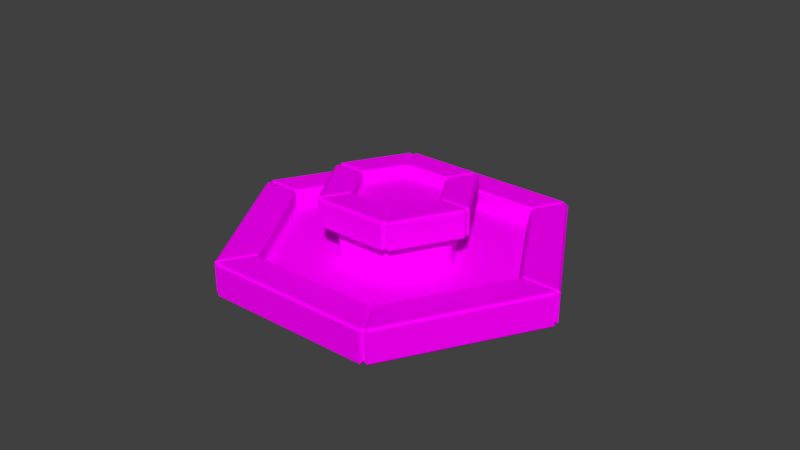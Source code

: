 # Source: FONTEdefinitiva.blend  (saved by Blender 2.79.0; exported with 4.5.12 LTS)
import bpy
from mathutils import Matrix  # noqa: F401  (used for matrix-valued properties, if any)

bpy.ops.wm.read_factory_settings(use_empty=True)
scene = bpy.context.scene
scene.name = 'Scene'

# ---- collections
col_collection_1 = bpy.data.collections.new('Collection 1'); scene.collection.children.link(col_collection_1)

# ---- images (referenced by path relative to the original .blend; pixels are not part of the script)
import os
ASSET_DIR = os.environ.get("B2B_ASSET_DIR", "")  # directory of the original .blend (textures are referenced by path, not embedded)
HERE = os.path.dirname(os.path.abspath(__file__))  # packed textures are extracted next to this script under _unpacked/

def load_image(name, relpath, width, height, colorspace="sRGB"):
    """Load a texture the original file referenced (path relative to the .blend, or extracted next to this script)."""
    p = next((c for c in (os.path.join(HERE, relpath), os.path.join(ASSET_DIR, relpath)) if relpath and os.path.exists(c)), "")
    if p:
        img = bpy.data.images.load(p, check_existing=True)
        img.name = name
    else:  # same state as the original file: an image datablock whose file is absent (Cycles renders it pink)
        img = bpy.data.images.new(name, width, height)
        img.source = "FILE"
        img.filepath = "//" + (relpath or name)
    img.colorspace_settings.name = colorspace
    return img
img_texture_png = load_image('TEXTURE.png', 'TEXTURA/TEXTURE.png', 1024, 1024, 'sRGB')

# ---- materials (node trees are filled in below, after node groups)
mat_material = bpy.data.materials.new('Material')
mat_material.alpha_threshold = 0.0
mat_material.roughness = 0.5

# ---- material node trees
mat_material.use_nodes = True; mat_material.node_tree.nodes.clear()
_N = mat_material.node_tree.nodes; _L = mat_material.node_tree.links
n0 = _N.new('ShaderNodeOutputMaterial'); n0.name = 'Material Output'; n0.location = (300, 300)
n1 = _N.new('ShaderNodeBsdfDiffuse'); n1.name = 'Diffuse BSDF'; n1.location = (10, 300)
n2 = _N.new('ShaderNodeTexImage'); n2.name = 'Image Texture'; n2.location = (-180, 300)
n2.width = 140
n2.image = img_texture_png
_L.new(n1.outputs[0], n0.inputs[0])
_L.new(n2.outputs[0], n1.inputs[0])
n0.is_active_output = True

# ---- world
world_world = bpy.data.worlds.new('World'); scene.world = world_world
world_world.color = (0.05088, 0.05088, 0.05088)
world_world.use_sun_shadow = False
world_world.sun_shadow_jitter_overblur = 0.0
world_world.cycles.sampling_method = 'MANUAL'

# ---- meshes
me_cylinder = bpy.data.meshes.new('Cylinder')
me_cylinder.from_pydata([(0.2975, 0.1718, 0.9092), (1.272e-07, 0.3435, 0.9092), (0.2975, -0.1718, 0.9092), (1.24e-08, -0.3435, 0.9092), (-0.2975, -0.1718, 0.9092), (-0.2975, 0.1718, 0.9092), (0.6287, 0.363, 0.9095), (1.075e-07, 0.7259, 0.9095), (0.6287, -0.363, 0.9095), (3.506e-07, -0.726, 0.9095), (-0.6287, -0.363, 0.9095), (-0.6287, 0.363, 0.9095), (0.8427, 0.5505, 0.6), (0.8981, 0.4545, 0.6), (-0.05541, 1.005, 0.6), (0.05541, 1.005, 0.6), (0.8981, -0.4545, 0.6), (0.8427, -0.5505, 0.6), (0.05541, -1.005, 0.6), (-0.05541, -1.005, 0.6), (-0.8427, -0.5505, 0.6), (-0.8981, -0.4545, 0.6), (-0.8981, 0.4545, 0.6), (-0.8427, 0.5505, 0.6), (-0.05541, 2.922, -0.3), (0.05541, 2.922, -0.3), (-0.05541, 2.968, -0.26), (0.05541, 2.968, -0.26), (0.05541, 2.321, 0.3), (-0.05541, 2.321, 0.3), (-0.05541, 2.275, 0.26), (0.05541, 2.275, 0.26), (2.503, 1.509, -0.3), (2.558, 1.413, -0.3), (2.543, 1.532, -0.26), (2.598, 1.436, -0.26), (1.943, 1.186, 0.26), (1.998, 1.09, 0.26), (2.038, 1.113, 0.3), (1.983, 1.209, 0.3), (2.558, -1.413, -0.3), (2.503, -1.509, -0.3), (2.598, -1.436, -0.26), (2.543, -1.532, -0.26), (1.998, -1.09, 0.26), (1.943, -1.186, 0.26), (1.983, -1.209, 0.3), (2.038, -1.113, 0.3), (0.05541, -2.922, -0.3), (-0.05541, -2.922, -0.3), (0.05541, -2.968, -0.26), (-0.05541, -2.968, -0.26), (0.05541, -2.275, 0.26), (-0.05541, -2.275, 0.26), (-0.05541, -2.321, 0.3), (0.05541, -2.321, 0.3), (-2.503, -1.509, -0.3), (-2.558, -1.413, -0.3), (-2.543, -1.532, -0.26), (-2.598, -1.436, -0.26), (-1.943, -1.186, 0.26), (-1.998, -1.09, 0.26), (-2.038, -1.113, 0.3), (-1.983, -1.209, 0.3), (-2.558, 1.413, -0.3), (-2.503, 1.509, -0.3), (-2.598, 1.436, -0.26), (-2.543, 1.532, -0.26), (-1.998, 1.09, 0.26), (-1.943, 1.186, 0.26), (-1.983, 1.209, 0.3), (-2.038, 1.113, 0.3), (2.503, 1.509, 0.3), (2.558, 1.413, 0.3), (2.598, 1.436, 0.26), (2.543, 1.532, 0.26), (0.05541, 2.968, 0.26), (-0.05541, 2.968, 0.26), (-0.05541, 2.922, 0.3), (0.05541, 2.922, 0.3), (2.558, -1.413, 0.3), (2.503, -1.509, 0.3), (2.543, -1.532, 0.26), (2.598, -1.436, 0.26), (0.05541, -2.922, 0.3), (-0.05541, -2.922, 0.3), (-0.05541, -2.968, 0.26), (0.05541, -2.968, 0.26), (-2.503, -1.509, 0.3), (-2.558, -1.413, 0.3), (-2.598, -1.436, 0.26), (-2.543, -1.532, 0.26), (-2.558, 1.413, 0.3), (-2.503, 1.509, 0.3), (-2.543, 1.532, 0.26), (-2.598, 1.436, 0.26), (0.8427, 0.5505, 0.04), (0.8981, 0.4545, 0.04), (0.9381, 0.4776, 0.001229), (0.8827, 0.5736, 0.001229), (0.05541, 1.051, 0.001229), (-0.05541, 1.051, 0.001229), (-0.05541, 1.005, 0.04), (0.05541, 1.005, 0.04), (0.8981, -0.4545, 0.04), (0.8427, -0.5505, 0.04), (0.8827, -0.5736, 0.001229), (0.9381, -0.4776, 0.001229), (0.05541, -1.005, 0.04), (-0.05541, -1.005, 0.04), (-0.05541, -1.051, 0.001229), (0.05541, -1.051, 0.001229), (-0.8427, -0.5505, 0.04), (-0.8981, -0.4545, 0.04), (-0.9381, -0.4776, 0.001229), (-0.8827, -0.5736, 0.001229), (-0.8981, 0.4545, 0.04), (-0.8427, 0.5505, 0.04), (-0.8827, 0.5736, 0.001229), (-0.9381, 0.4776, 0.001229), (1.903, 1.162, 0.001229), (1.958, 1.067, 0.001229), (1.998, 1.09, 0.04), (1.943, 1.186, 0.04), (0.05541, 2.275, 0.04), (-0.05541, 2.275, 0.04), (-0.05541, 2.229, 0.001229), (0.05541, 2.229, 0.001229), (1.958, -1.067, 0.001229), (1.903, -1.162, 0.001229), (1.943, -1.186, 0.04), (1.998, -1.09, 0.04), (0.05541, -2.229, 0.001229), (-0.05541, -2.229, 0.001229), (-0.05541, -2.275, 0.04), (0.05541, -2.275, 0.04), (-1.903, -1.162, 0.001229), (-1.958, -1.067, 0.001229), (-1.998, -1.09, 0.04), (-1.943, -1.186, 0.04), (-1.958, 1.067, 0.001229), (-1.903, 1.162, 0.001229), (-1.943, 1.186, 0.04), (-1.998, 1.09, 0.04), (1.112, 0.706, 0.64), (1.167, 0.6101, 0.64), (1.127, 0.587, 0.6), (1.072, 0.683, 0.6), (0.05541, 1.27, 0.6), (-0.05541, 1.27, 0.6), (-0.05541, 1.316, 0.64), (0.05541, 1.316, 0.64), (1.167, -0.6101, 0.64), (1.112, -0.706, 0.64), (1.072, -0.683, 0.6), (1.127, -0.587, 0.6), (0.05541, -1.316, 0.64), (-0.05541, -1.316, 0.64), (-0.05541, -1.27, 0.6), (0.05541, -1.27, 0.6), (-1.112, -0.706, 0.64), (-1.167, -0.6101, 0.64), (-1.127, -0.587, 0.6), (-1.072, -0.683, 0.6), (-1.167, 0.6101, 0.64), (-1.112, 0.706, 0.64), (-1.072, 0.683, 0.6), (-1.127, 0.587, 0.6), (0.6121, 0.4174, 1.06), (0.6675, 0.3214, 1.06), (0.7075, 0.3445, 1.1), (0.6521, 0.4405, 1.1), (0.05541, 0.785, 1.1), (-0.05541, 0.785, 1.1), (-0.05541, 0.7388, 1.06), (0.05541, 0.7388, 1.06), (0.6675, -0.3214, 1.06), (0.6121, -0.4174, 1.06), (0.6521, -0.4405, 1.1), (0.7075, -0.3445, 1.1), (0.05541, -0.7388, 1.06), (-0.05541, -0.7388, 1.06), (-0.05541, -0.785, 1.1), (0.05541, -0.785, 1.1), (-0.6121, -0.4174, 1.06), (-0.6675, -0.3214, 1.06), (-0.7075, -0.3445, 1.1), (-0.6521, -0.4405, 1.1), (-0.6675, 0.3214, 1.06), (-0.6121, 0.4174, 1.06), (-0.6521, 0.4405, 1.1), (-0.7075, 0.3445, 1.1), (1.072, 0.683, 1.1), (1.127, 0.587, 1.1), (1.167, 0.6101, 1.06), (1.112, 0.706, 1.06), (0.05541, 1.316, 1.06), (-0.05541, 1.316, 1.06), (-0.05541, 1.27, 1.1), (0.05541, 1.27, 1.1), (1.127, -0.587, 1.1), (1.072, -0.683, 1.1), (1.112, -0.706, 1.06), (1.167, -0.6101, 1.06), (0.05541, -1.27, 1.1), (-0.05541, -1.27, 1.1), (-0.05541, -1.316, 1.06), (0.05541, -1.316, 1.06), (-1.072, -0.683, 1.1), (-1.127, -0.587, 1.1), (-1.167, -0.6101, 1.06), (-1.112, -0.706, 1.06), (-1.127, 0.587, 1.1), (-1.072, 0.683, 1.1), (-1.112, 0.706, 1.06), (-1.167, 0.6101, 1.06), (0.6675, 0.3214, 0.94), (0.6121, 0.4174, 0.94), (0.6287, 0.363, 0.9096), (0.05541, 0.7388, 0.94), (-0.05541, 0.7388, 0.94), (1.075e-07, 0.7259, 0.9096), (0.6121, -0.4174, 0.94), (0.6675, -0.3214, 0.94), (0.6287, -0.363, 0.9096), (-0.05541, -0.7388, 0.94), (0.05541, -0.7388, 0.94), (-2.709e-08, -0.7259, 0.9096), (-0.6675, -0.3214, 0.94), (-0.6121, -0.4174, 0.94), (-0.6287, -0.363, 0.9096), (-0.6121, 0.4174, 0.94), (-0.6675, 0.3214, 0.94), (-0.6287, 0.363, 0.9096), (-0.6672, -0.3852, 0.9348), (-2.539, -1.466, -0.2265), (-2.503, -1.445, -0.2625), (-2.503, -1.445, 0.2775), (-2.539, -1.466, 0.2415), (-1.999, -1.154, 0.2415), (-2.035, -1.175, 0.2775), (-1.963, -1.134, 0.001353), (-1.999, -1.154, 0.0435), (-0.8704, -0.5025, 0.04), (-0.9104, -0.5256, 0.001229), (-1.117, -0.645, 0.6648), (-1.081, -0.6242, 0.6288), (-1.081, -0.6242, 1.079), (-1.117, -0.645, 1.043), (-0.6672, -0.3852, 1.043), (-0.7032, -0.406, 1.079), (-0.8747, -0.505, 0.6288), (-0.6666, 0.3862, 0.9348), (-2.539, 1.467, -0.2265), (-2.503, 1.446, -0.2625), (-2.503, 1.446, 0.2775), (-2.539, 1.467, 0.2415), (-1.999, 1.155, 0.2415), (-2.035, 1.176, 0.2775), (-1.963, 1.135, 0.001353), (-1.999, 1.155, 0.0435), (-0.8698, 0.5035, 0.04), (-0.9098, 0.5266, 0.001229), (-1.117, 0.646, 0.6648), (-1.081, 0.6252, 0.6288), (-1.081, 0.6252, 1.079), (-1.117, 0.646, 1.043), (-0.6666, 0.3862, 1.043), (-0.7026, 0.4069, 1.079), (-0.8741, 0.506, 0.6288), (9.993e-08, 0.7704, 0.9348), (-2.421e-09, 2.891, -0.2625), (-2.421e-09, 2.932, -0.2265), (-2.421e-09, 2.932, 0.2415), (9.313e-10, 2.891, 0.2775), (1.77e-08, 2.35, 0.2775), (2.105e-08, 2.309, 0.2415), (2.105e-08, 2.309, 0.0435), (2.105e-08, 2.267, 0.001353), (2.235e-08, 1.051, 0.001229), (2.608e-08, 1.005, 0.04), (4.293e-08, 1.248, 0.6288), (4.629e-08, 1.29, 0.6648), (4.629e-08, 1.29, 1.043), (4.293e-08, 1.248, 1.079), (8.987e-08, 0.812, 1.079), (8.987e-08, 0.7704, 1.043), (2.617e-08, 1.01, 0.6288), (0.6672, 0.3852, 0.9348), (2.539, 1.466, -0.2265), (2.503, 1.445, -0.2625), (2.503, 1.445, 0.2775), (2.539, 1.466, 0.2415), (1.999, 1.154, 0.2415), (2.035, 1.175, 0.2775), (1.963, 1.134, 0.001353), (1.999, 1.154, 0.0435), (0.8704, 0.5025, 0.04), (0.9104, 0.5256, 0.001229), (1.117, 0.645, 0.6648), (1.081, 0.6242, 0.6288), (1.081, 0.6242, 1.079), (1.117, 0.645, 1.043), (0.6672, 0.3852, 1.043), (0.7032, 0.406, 1.079), (0.8747, 0.505, 0.6288), (0.6672, -0.3852, 0.9348), (2.539, -1.466, -0.2265), (2.503, -1.445, -0.2625), (2.503, -1.445, 0.2775), (2.539, -1.466, 0.2415), (1.999, -1.154, 0.2415), (2.035, -1.175, 0.2775), (1.963, -1.134, 0.001353), (1.999, -1.154, 0.0435), (0.8704, -0.5025, 0.04), (0.9104, -0.5256, 0.001229), (1.117, -0.645, 0.6648), (1.081, -0.6242, 0.6288), (1.081, -0.6242, 1.079), (1.117, -0.645, 1.043), (0.6672, -0.3852, 1.043), (0.7032, -0.406, 1.079), (0.8747, -0.505, 0.6288), (-2.254e-08, -0.7704, 0.9348), (-2.378e-07, -2.932, -0.2265), (-2.244e-07, -2.891, -0.2625), (-2.278e-07, -2.891, 0.2775), (-2.311e-07, -2.932, 0.2415), (-1.708e-07, -2.309, 0.2415), (-1.708e-07, -2.35, 0.2775), (-1.607e-07, -2.267, 0.001353), (-1.674e-07, -2.309, 0.0435), (-5.215e-08, -1.005, 0.04), (-5.588e-08, -1.051, 0.001229), (-7.953e-08, -1.29, 0.6648), (-8.289e-08, -1.248, 0.6288), (-7.283e-08, -1.248, 1.079), (-7.953e-08, -1.29, 1.043), (-1.919e-08, -0.7704, 1.043), (-2.924e-08, -0.812, 1.079), (-7.618e-08, -1.01, 0.6288)], [], [(39, 28, 31, 36), (38, 47, 80, 73), (46, 55, 84, 81), (54, 63, 88, 85), (16, 13, 146, 155), (83, 74, 73, 80), (30, 69, 142, 125), (67, 94, 77, 26), (35, 42, 40, 33), (55, 46, 45, 52), (63, 54, 53, 60), (71, 62, 61, 68), (62, 71, 92, 89), (47, 38, 37, 44), (149, 166, 165, 150), (51, 58, 56, 49), (36, 31, 124, 123), (28, 39, 72, 79), (59, 66, 64, 57), (43, 50, 48, 41), (96, 103, 15, 12), (98, 107, 128, 121), (22, 21, 162, 167), (131, 122, 121, 128), (67, 26, 24, 65), (20, 19, 158, 163), (163, 158, 157, 160), (115, 110, 109, 112), (101, 118, 117, 102), (111, 106, 105, 108), (119, 114, 113, 116), (18, 17, 154, 159), (172, 171, 192, 199), (116, 113, 21, 22), (104, 97, 13, 16), (179, 170, 169, 176), (167, 162, 161, 164), (147, 148, 151, 144), (1, 0, 6, 7), (108, 105, 17, 18), (14, 23, 166, 149), (102, 117, 23, 14), (112, 109, 19, 20), (159, 154, 153, 156), (171, 172, 175, 168), (170, 179, 200, 193), (182, 187, 208, 205), (203, 194, 193, 200), (186, 191, 212, 209), (178, 183, 204, 201), (0, 1, 5, 4, 3, 2), (187, 182, 181, 184), (173, 190, 189, 174), (174, 189, 231, 220), (191, 186, 185, 188), (183, 178, 177, 180), (0, 2, 8, 6), (5, 1, 7, 11), (3, 4, 10, 9), (4, 5, 11, 10), (2, 3, 9, 8), (77, 94, 93, 78), (35, 74, 83, 42), (75, 76, 79, 72), (43, 82, 87, 50), (91, 86, 85, 88), (51, 86, 91, 58), (95, 90, 89, 92), (59, 90, 95, 66), (107, 98, 97, 104), (27, 34, 32, 25), (87, 82, 81, 84), (29, 70, 69, 30), (44, 37, 122, 131), (52, 45, 130, 135), (60, 53, 134, 139), (68, 61, 138, 143), (70, 29, 78, 93), (125, 142, 141, 126), (123, 124, 127, 120), (139, 134, 133, 136), (143, 138, 137, 140), (155, 146, 145, 152), (135, 130, 129, 132), (100, 99, 120, 127), (99, 100, 103, 96), (106, 111, 132, 129), (110, 115, 136, 133), (114, 119, 140, 137), (118, 101, 126, 141), (144, 151, 196, 195), (152, 145, 194, 203), (156, 153, 202, 207), (160, 157, 206, 211), (164, 161, 210, 215), (150, 165, 214, 197), (197, 214, 213, 198), (195, 196, 199, 192), (211, 206, 205, 208), (215, 210, 209, 212), (224, 223, 216, 218, 6, 8), (207, 202, 201, 204), (168, 175, 219, 217), (176, 169, 216, 223), (180, 177, 222, 226), (184, 181, 225, 229), (188, 185, 228, 232), (190, 173, 198, 213), (221, 220, 231, 233, 11, 7), (218, 217, 219, 221, 7, 6), (230, 229, 225, 227, 9, 10), (233, 232, 228, 230, 10, 11), (227, 226, 222, 224, 8, 9), (27, 76, 75, 34), (216, 288, 217, 218), (219, 270, 220, 221), (222, 306, 223, 224), (225, 324, 226, 227), (228, 234, 229, 230), (231, 252, 232, 233), (271, 272, 27, 25), (289, 290, 32, 34), (291, 292, 75, 72), (273, 274, 79, 76), (307, 308, 40, 42), (309, 310, 83, 80), (325, 326, 48, 50), (327, 328, 87, 84), (235, 236, 56, 58), (237, 238, 91, 88), (253, 254, 64, 66), (255, 256, 95, 92), (293, 294, 39, 36), (275, 276, 31, 28), (311, 312, 47, 44), (329, 330, 55, 52), (239, 240, 63, 60), (257, 258, 71, 68), (295, 296, 123, 120), (277, 278, 127, 124), (313, 314, 131, 128), (331, 332, 135, 132), (241, 242, 139, 136), (259, 260, 143, 140), (297, 298, 99, 96), (279, 280, 103, 100), (315, 316, 107, 104), (333, 334, 111, 108), (243, 244, 115, 112), (261, 262, 119, 116), (299, 300, 147, 144), (281, 282, 151, 148), (317, 318, 155, 152), (335, 336, 159, 156), (245, 246, 163, 160), (263, 264, 167, 164), (301, 302, 195, 192), (283, 284, 199, 196), (319, 320, 203, 200), (337, 338, 207, 204), (247, 248, 211, 208), (265, 266, 215, 212), (303, 304, 171, 168), (285, 286, 175, 172), (321, 322, 179, 176), (339, 340, 183, 180), (249, 250, 187, 184), (267, 268, 191, 188), (272, 273, 76, 27), (292, 289, 34, 75), (253, 256, 94, 67), (296, 293, 36, 123), (276, 277, 124, 31), (274, 275, 28, 79), (294, 291, 72, 39), (257, 260, 142, 69), (255, 258, 70, 93), (310, 307, 42, 83), (314, 311, 44, 131), (312, 309, 80, 47), (328, 325, 50, 87), (332, 329, 52, 135), (330, 327, 84, 55), (238, 235, 58, 91), (242, 239, 60, 139), (240, 237, 88, 63), (305, 297, 96, 12), (280, 287, 15, 103), (295, 298, 98, 121), (316, 313, 128, 107), (278, 279, 100, 127), (323, 315, 104, 16), (261, 269, 23, 117), (259, 262, 118, 141), (341, 333, 108, 18), (334, 331, 132, 111), (251, 243, 112, 20), (244, 241, 136, 115), (302, 299, 144, 195), (282, 283, 196, 151), (318, 323, 16, 155), (305, 300, 146, 13), (287, 281, 148, 15), (320, 317, 152, 203), (263, 266, 214, 165), (269, 264, 166, 23), (338, 335, 156, 207), (336, 341, 18, 159), (248, 245, 160, 211), (246, 251, 20, 163), (288, 303, 168, 217), (286, 270, 219, 175), (301, 304, 170, 193), (322, 319, 200, 179), (284, 285, 172, 199), (306, 321, 176, 223), (267, 252, 231, 189), (265, 268, 190, 213), (324, 339, 180, 226), (340, 337, 204, 183), (234, 249, 184, 229), (250, 247, 208, 187), (12, 15, 148, 147), (186, 209, 247, 250), (228, 185, 249, 234), (162, 21, 251, 246), (210, 161, 245, 248), (114, 137, 241, 244), (21, 113, 243, 251), (62, 89, 237, 240), (138, 61, 239, 242), (90, 59, 235, 238), (185, 186, 250, 249), (209, 210, 248, 247), (161, 162, 246, 245), (113, 114, 244, 243), (137, 138, 242, 241), (61, 62, 240, 239), (89, 90, 238, 237), (59, 57, 236, 235), (212, 191, 268, 265), (188, 232, 252, 267), (22, 167, 264, 269), (164, 215, 266, 263), (140, 119, 262, 259), (116, 22, 269, 261), (92, 71, 258, 255), (68, 143, 260, 257), (66, 95, 256, 253), (189, 190, 268, 267), (213, 214, 266, 265), (165, 166, 264, 263), (117, 118, 262, 261), (141, 142, 260, 259), (69, 70, 258, 257), (93, 94, 256, 255), (67, 65, 254, 253), (198, 173, 285, 284), (174, 220, 270, 286), (14, 149, 281, 287), (150, 197, 283, 282), (126, 101, 279, 278), (102, 14, 287, 280), (78, 29, 275, 274), (30, 125, 277, 276), (26, 77, 273, 272), (173, 174, 286, 285), (197, 198, 284, 283), (149, 150, 282, 281), (101, 102, 280, 279), (125, 126, 278, 277), (29, 30, 276, 275), (77, 78, 274, 273), (24, 26, 272, 271), (192, 171, 304, 301), (216, 169, 303, 288), (12, 147, 300, 305), (194, 145, 299, 302), (120, 99, 298, 295), (13, 97, 297, 305), (38, 73, 291, 294), (122, 37, 293, 296), (74, 35, 289, 292), (169, 170, 304, 303), (193, 194, 302, 301), (145, 146, 300, 299), (97, 98, 298, 297), (121, 122, 296, 295), (37, 38, 294, 293), (73, 74, 292, 291), (35, 33, 290, 289), (222, 177, 321, 306), (178, 201, 319, 322), (202, 153, 317, 320), (154, 17, 323, 318), (17, 105, 315, 323), (106, 129, 313, 316), (46, 81, 309, 312), (130, 45, 311, 314), (82, 43, 307, 310), (177, 178, 322, 321), (201, 202, 320, 319), (153, 154, 318, 317), (105, 106, 316, 315), (129, 130, 314, 313), (45, 46, 312, 311), (81, 82, 310, 309), (43, 41, 308, 307), (182, 205, 337, 340), (225, 181, 339, 324), (158, 19, 341, 336), (206, 157, 335, 338), (110, 133, 331, 334), (19, 109, 333, 341), (54, 85, 327, 330), (134, 53, 329, 332), (86, 51, 325, 328), (181, 182, 340, 339), (205, 206, 338, 337), (157, 158, 336, 335), (109, 110, 334, 333), (133, 134, 332, 331), (53, 54, 330, 329), (85, 86, 328, 327), (51, 49, 326, 325)])
_uv = me_cylinder.uv_layers.new(name='UVMap')
_uv.uv.foreach_set('vector', [0.8196, 0.3967, 0.9692, 0.3967, 0.9691, 0.4207, 0.8197, 0.4207, 0.811, 0.3967, 0.6615, 0.3967, 0.6607, 0.2332, 0.8119, 0.2332, 0.6529, 0.3967, 0.5034, 0.3967, 0.5025, 0.2332, 0.6538, 0.2332, 0.4948, 0.3967, 0.3453, 0.3967, 0.3444, 0.2332, 0.4957, 0.2332, 0.3074, 0.6483, 0.3656, 0.6483, 0.3665, 0.6881, 0.3065, 0.6881, 0.6606, 0.2074, 0.812, 0.2074, 0.8119, 0.2332, 0.6607, 0.2332, 0.02915, 0.4207, 0.1785, 0.4207, 0.1785, 0.4833, 0.02915, 0.4833, 0.1795, 0.03547, 0.1795, 0.2074, 0.02813, 0.2074, 0.02813, 0.03547, 0.812, 0.03547, 0.6606, 0.03547, 0.6618, 0.02224, 0.8108, 0.02224, 0.5034, 0.3967, 0.6529, 0.3967, 0.6528, 0.4207, 0.5035, 0.4207, 0.3453, 0.3967, 0.4948, 0.3967, 0.4947, 0.4207, 0.3454, 0.4207, 0.1872, 0.3967, 0.3367, 0.3967, 0.3366, 0.4207, 0.1873, 0.4207, 0.3367, 0.3967, 0.1872, 0.3967, 0.1863, 0.2332, 0.3376, 0.2332, 0.6615, 0.3967, 0.811, 0.3967, 0.811, 0.4207, 0.6616, 0.4207, 0.04056, 0.6881, 0.1005, 0.6881, 0.1006, 0.7062, 0.04044, 0.7062, 0.4957, 0.03547, 0.3444, 0.03547, 0.3456, 0.02224, 0.4945, 0.02224, 0.8197, 0.4207, 0.9691, 0.4207, 0.9691, 0.4833, 0.8197, 0.4833, 0.9692, 0.3967, 0.8196, 0.3967, 0.8188, 0.2332, 0.97, 0.2332, 0.3376, 0.03547, 0.1863, 0.03547, 0.1875, 0.02224, 0.3364, 0.02224, 0.6539, 0.03547, 0.5025, 0.03547, 0.5037, 0.02224, 0.6526, 0.02224, 0.3738, 0.5366, 0.4321, 0.5366, 0.4321, 0.6483, 0.3738, 0.6483, 0.7784, 0.6436, 0.6705, 0.6436, 0.6041, 0.5284, 0.8449, 0.5285, 0.1079, 0.6483, 0.1662, 0.6483, 0.167, 0.6881, 0.107, 0.6881, 0.6616, 0.4833, 0.811, 0.4833, 0.8094, 0.4947, 0.6632, 0.4947, 0.1795, 0.03547, 0.02813, 0.03547, 0.02935, 0.02224, 0.1783, 0.02224, 0.1744, 0.6483, 0.2327, 0.6483, 0.2335, 0.6881, 0.1735, 0.6881, 0.1735, 0.6881, 0.2335, 0.6881, 0.2336, 0.7062, 0.1734, 0.7062, 0.6596, 0.8492, 0.6057, 0.7557, 0.6109, 0.7557, 0.6622, 0.8447, 0.8431, 0.7558, 0.7892, 0.8492, 0.7866, 0.8447, 0.8379, 0.7558, 0.6057, 0.7432, 0.6597, 0.6498, 0.6623, 0.6544, 0.6109, 0.7432, 0.7783, 0.8555, 0.6705, 0.8554, 0.6731, 0.8509, 0.7757, 0.851, 0.2409, 0.6483, 0.2992, 0.6483, 0.3, 0.6881, 0.24, 0.6881, 0.431, 0.9213, 0.375, 0.9213, 0.373, 0.8428, 0.433, 0.8428, 0.1079, 0.5366, 0.1662, 0.5366, 0.1662, 0.6483, 0.1079, 0.6483, 0.3074, 0.5366, 0.3656, 0.5366, 0.3656, 0.6483, 0.3074, 0.6483, 0.3085, 0.9213, 0.3645, 0.9213, 0.3642, 0.937, 0.3088, 0.937, 0.107, 0.6881, 0.167, 0.6881, 0.1671, 0.7062, 0.1069, 0.7062, 0.373, 0.6881, 0.433, 0.6881, 0.4331, 0.7062, 0.3729, 0.7062, 0.7613, 0.7502, 0.7422, 0.7168, 0.7642, 0.6783, 0.8056, 0.7501, 0.2409, 0.5366, 0.2992, 0.5366, 0.2992, 0.6483, 0.2409, 0.6483, 0.04139, 0.6483, 0.09968, 0.6483, 0.1005, 0.6881, 0.04056, 0.6881, 0.04139, 0.5366, 0.09968, 0.5366, 0.09968, 0.6483, 0.04139, 0.6483, 0.1744, 0.5366, 0.2327, 0.5366, 0.2327, 0.6483, 0.1744, 0.6483, 0.24, 0.6881, 0.3, 0.6881, 0.3001, 0.7062, 0.2399, 0.7062, 0.375, 0.9213, 0.431, 0.9213, 0.4307, 0.937, 0.3753, 0.937, 0.3645, 0.9213, 0.3085, 0.9213, 0.3065, 0.8428, 0.3665, 0.8428, 0.2316, 0.9213, 0.1755, 0.9213, 0.1735, 0.8428, 0.2335, 0.8428, 0.3064, 0.8241, 0.3666, 0.8241, 0.3665, 0.8428, 0.3065, 0.8428, 0.1651, 0.9213, 0.109, 0.9213, 0.107, 0.8428, 0.167, 0.8428, 0.298, 0.9213, 0.242, 0.9213, 0.24, 0.8428, 0.3, 0.8428, 0.7422, 0.7168, 0.7613, 0.7502, 0.7419, 0.7835, 0.7034, 0.7832, 0.6842, 0.7498, 0.7037, 0.7165, 0.1755, 0.9213, 0.2316, 0.9213, 0.2312, 0.937, 0.1758, 0.937, 0.0425, 0.9213, 0.09857, 0.9213, 0.09826, 0.937, 0.04281, 0.937, 0.04281, 0.937, 0.09826, 0.937, 0.09826, 0.9617, 0.04281, 0.9617, 0.109, 0.9213, 0.1651, 0.9213, 0.1648, 0.937, 0.1093, 0.937, 0.242, 0.9213, 0.298, 0.9213, 0.2977, 0.937, 0.2423, 0.937, 0.7422, 0.7168, 0.7037, 0.7165, 0.6813, 0.6782, 0.7642, 0.6783, 0.7419, 0.7835, 0.7613, 0.7502, 0.8056, 0.7501, 0.7642, 0.8218, 0.6842, 0.7498, 0.7034, 0.7832, 0.6813, 0.8217, 0.6399, 0.75, 0.7034, 0.7832, 0.7419, 0.7835, 0.7642, 0.8218, 0.6813, 0.8217, 0.7037, 0.7165, 0.6842, 0.7498, 0.6399, 0.75, 0.6813, 0.6782, 0.02813, 0.2074, 0.1795, 0.2074, 0.1795, 0.2332, 0.02819, 0.2332, 0.812, 0.03547, 0.812, 0.2074, 0.6606, 0.2074, 0.6606, 0.03547, 0.8187, 0.2074, 0.9701, 0.2074, 0.97, 0.2332, 0.8188, 0.2332, 0.6539, 0.03547, 0.6539, 0.2074, 0.5025, 0.2074, 0.5025, 0.03547, 0.3444, 0.2074, 0.4957, 0.2074, 0.4957, 0.2332, 0.3444, 0.2332, 0.4957, 0.03547, 0.4957, 0.2074, 0.3444, 0.2074, 0.3444, 0.03547, 0.1863, 0.2074, 0.3376, 0.2074, 0.3376, 0.2332, 0.1863, 0.2332, 0.3376, 0.03547, 0.3376, 0.2074, 0.1863, 0.2074, 0.1863, 0.03547, 0.6705, 0.6436, 0.7784, 0.6436, 0.7758, 0.6481, 0.6731, 0.6481, 0.9701, 0.03547, 0.8187, 0.03547, 0.8199, 0.02224, 0.9689, 0.02224, 0.5025, 0.2074, 0.6539, 0.2074, 0.6538, 0.2332, 0.5025, 0.2332, 0.02906, 0.3967, 0.1786, 0.3967, 0.1785, 0.4207, 0.02915, 0.4207, 0.6616, 0.4207, 0.811, 0.4207, 0.811, 0.4833, 0.6616, 0.4833, 0.5035, 0.4207, 0.6528, 0.4207, 0.6528, 0.4833, 0.5035, 0.4833, 0.3454, 0.4207, 0.4947, 0.4207, 0.4947, 0.4833, 0.3454, 0.4833, 0.1873, 0.4207, 0.3366, 0.4207, 0.3366, 0.4833, 0.1873, 0.4833, 0.1786, 0.3967, 0.02906, 0.3967, 0.02819, 0.2332, 0.1795, 0.2332, 0.02915, 0.4833, 0.1785, 0.4833, 0.1769, 0.4947, 0.03073, 0.4947, 0.8197, 0.4833, 0.9691, 0.4833, 0.9675, 0.4947, 0.8213, 0.4947, 0.3454, 0.4833, 0.4947, 0.4833, 0.4931, 0.4947, 0.347, 0.4947, 0.1873, 0.4833, 0.3366, 0.4833, 0.335, 0.4947, 0.1888, 0.4947, 0.3065, 0.6881, 0.3665, 0.6881, 0.3666, 0.7062, 0.3064, 0.7062, 0.5035, 0.4833, 0.6528, 0.4833, 0.6513, 0.4947, 0.5051, 0.4947, 0.8431, 0.7433, 0.7892, 0.6499, 0.8558, 0.5347, 0.9761, 0.7434, 0.7892, 0.6499, 0.8431, 0.7433, 0.8379, 0.7433, 0.7866, 0.6544, 0.6597, 0.6498, 0.6057, 0.7432, 0.4727, 0.7432, 0.5932, 0.5346, 0.6057, 0.7557, 0.6596, 0.8492, 0.5931, 0.9643, 0.4727, 0.7557, 0.6705, 0.8554, 0.7783, 0.8555, 0.8448, 0.9707, 0.6039, 0.9706, 0.7892, 0.8492, 0.8431, 0.7558, 0.9761, 0.7559, 0.8556, 0.9644, 0.3729, 0.7062, 0.4331, 0.7062, 0.4331, 0.8241, 0.3729, 0.8241, 0.3064, 0.7062, 0.3666, 0.7062, 0.3666, 0.8241, 0.3064, 0.8241, 0.2399, 0.7062, 0.3001, 0.7062, 0.3001, 0.8241, 0.2399, 0.8241, 0.1734, 0.7062, 0.2336, 0.7062, 0.2336, 0.8241, 0.1734, 0.8241, 0.1069, 0.7062, 0.1671, 0.7062, 0.1671, 0.8241, 0.1069, 0.8241, 0.04044, 0.7062, 0.1006, 0.7062, 0.1006, 0.8241, 0.04044, 0.8241, 0.04044, 0.8241, 0.1006, 0.8241, 0.1005, 0.8428, 0.04056, 0.8428, 0.3729, 0.8241, 0.4331, 0.8241, 0.433, 0.8428, 0.373, 0.8428, 0.1734, 0.8241, 0.2336, 0.8241, 0.2335, 0.8428, 0.1735, 0.8428, 0.1069, 0.8241, 0.1671, 0.8241, 0.167, 0.8428, 0.107, 0.8428, 0.3052, 0.9699, 0.3088, 0.9617, 0.3642, 0.9617, 0.3678, 0.9699, 0.3678, 0.9699, 0.3052, 0.9699, 0.2399, 0.8241, 0.3001, 0.8241, 0.3, 0.8428, 0.24, 0.8428, 0.3753, 0.937, 0.4307, 0.937, 0.4307, 0.9617, 0.3753, 0.9617, 0.3088, 0.937, 0.3642, 0.937, 0.3642, 0.9617, 0.3088, 0.9617, 0.2423, 0.937, 0.2977, 0.937, 0.2977, 0.9617, 0.2423, 0.9617, 0.1758, 0.937, 0.2312, 0.937, 0.2312, 0.9617, 0.1758, 0.9617, 0.1093, 0.937, 0.1648, 0.937, 0.1648, 0.9617, 0.1093, 0.9617, 0.09857, 0.9213, 0.0425, 0.9213, 0.04056, 0.8428, 0.1005, 0.8428, 0.03922, 0.9699, 0.04281, 0.9617, 0.09826, 0.9617, 0.1018, 0.9699, 0.1018, 0.9699, 0.03922, 0.9699, 0.3717, 0.9699, 0.3753, 0.9617, 0.4307, 0.9617, 0.4343, 0.9699, 0.4343, 0.9699, 0.3717, 0.9699, 0.1722, 0.9699, 0.1758, 0.9617, 0.2312, 0.9617, 0.2348, 0.9699, 0.2348, 0.9699, 0.1722, 0.9699, 0.1057, 0.9699, 0.1093, 0.9617, 0.1648, 0.9617, 0.1683, 0.9699, 0.1683, 0.9699, 0.1057, 0.9699, 0.2387, 0.9699, 0.2423, 0.9617, 0.2977, 0.9617, 0.3013, 0.9699, 0.3013, 0.9699, 0.2387, 0.9699, 0.9701, 0.03547, 0.9701, 0.2074, 0.8187, 0.2074, 0.8187, 0.03547, 0.3642, 0.9617, 0.3675, 0.9693, 0.3703, 0.9693, 0.3678, 0.9617, 0.4307, 0.9617, 0.4343, 0.9699, 0.4371, 0.9699, 0.4343, 0.9617, 0.2977, 0.9617, 0.3, 0.9637, 0.3023, 0.9657, 0.3013, 0.9699, 0.2312, 0.9617, 0.2348, 0.9699, 0.2376, 0.9699, 0.2348, 0.9617, 0.1648, 0.9617, 0.1683, 0.9699, 0.1711, 0.9699, 0.1683, 0.9617, 0.09826, 0.9617, 0.1005, 0.9637, 0.1028, 0.9657, 0.1018, 0.9699, 0.02766, 0.02224, 0.02669, 0.03285, 0.02524, 0.03023, 0.02598, 0.02224, 0.8153, 0.03547, 0.8153, 0.02224, 0.8199, 0.02224, 0.8187, 0.03547, 0.8153, 0.2332, 0.8153, 0.2074, 0.8187, 0.2074, 0.8188, 0.2332, 0.02645, 0.2125, 0.02647, 0.2332, 0.02476, 0.2332, 0.02476, 0.2177, 0.6572, 0.03547, 0.6572, 0.02224, 0.6618, 0.02224, 0.6606, 0.03547, 0.6572, 0.2332, 0.6572, 0.2074, 0.6606, 0.2074, 0.6607, 0.2332, 0.4991, 0.03547, 0.4991, 0.02224, 0.5037, 0.02224, 0.5025, 0.03547, 0.4991, 0.2332, 0.4991, 0.2074, 0.5025, 0.2074, 0.5025, 0.2332, 0.341, 0.03547, 0.341, 0.02224, 0.3456, 0.02224, 0.3444, 0.03547, 0.341, 0.2332, 0.341, 0.2074, 0.3444, 0.2074, 0.3444, 0.2332, 0.1829, 0.03547, 0.1829, 0.02224, 0.1875, 0.02224, 0.1863, 0.03547, 0.1829, 0.2332, 0.1829, 0.2074, 0.1863, 0.2074, 0.1863, 0.2332, 0.8153, 0.4207, 0.8153, 0.3967, 0.8196, 0.3967, 0.8197, 0.4207, 0.02691, 0.4015, 0.02695, 0.4207, 0.02476, 0.4207, 0.02476, 0.4062, 0.6572, 0.4207, 0.6572, 0.3967, 0.6615, 0.3967, 0.6616, 0.4207, 0.4991, 0.4207, 0.4991, 0.3967, 0.5034, 0.3967, 0.5035, 0.4207, 0.341, 0.4207, 0.341, 0.3967, 0.3453, 0.3967, 0.3454, 0.4207, 0.1829, 0.4207, 0.1829, 0.3967, 0.1872, 0.3967, 0.1873, 0.4207, 0.8116, 0.4947, 0.8128, 0.4855, 0.8147, 0.4878, 0.8138, 0.4947, 0.02727, 0.4855, 0.02854, 0.4947, 0.02634, 0.4947, 0.02539, 0.4878, 0.6535, 0.4947, 0.6547, 0.4855, 0.6566, 0.4878, 0.6556, 0.4947, 0.4953, 0.4947, 0.4966, 0.4855, 0.4985, 0.4878, 0.4975, 0.4947, 0.3372, 0.4947, 0.3385, 0.4855, 0.3404, 0.4878, 0.3394, 0.4947, 0.1791, 0.4947, 0.1804, 0.4855, 0.1823, 0.4878, 0.1813, 0.4947, 0.7812, 0.6513, 0.7838, 0.6468, 0.7892, 0.6499, 0.7866, 0.6544, 0.8431, 0.7496, 0.8379, 0.7496, 0.8379, 0.7433, 0.8431, 0.7433, 0.6677, 0.6512, 0.6651, 0.6467, 0.6705, 0.6436, 0.6731, 0.6481, 0.6109, 0.7495, 0.6057, 0.7495, 0.6057, 0.7432, 0.6109, 0.7432, 0.6676, 0.8478, 0.665, 0.8523, 0.6596, 0.8492, 0.6622, 0.8447, 0.7811, 0.8478, 0.7837, 0.8523, 0.7783, 0.8555, 0.7757, 0.851, 0.3697, 0.7062, 0.3697, 0.6881, 0.373, 0.6881, 0.3729, 0.7062, 0.03892, 0.6881, 0.03887, 0.7026, 0.03729, 0.6991, 0.03729, 0.6881, 0.3033, 0.7062, 0.3033, 0.6881, 0.3065, 0.6881, 0.3064, 0.7062, 0.2368, 0.7062, 0.2368, 0.6881, 0.24, 0.6881, 0.2399, 0.7062, 0.1703, 0.7062, 0.1703, 0.6881, 0.1735, 0.6881, 0.1734, 0.7062, 0.1038, 0.7062, 0.1038, 0.6881, 0.107, 0.6881, 0.1069, 0.7062, 0.3697, 0.8428, 0.3697, 0.8241, 0.3729, 0.8241, 0.373, 0.8428, 0.03887, 0.8278, 0.03892, 0.8428, 0.03729, 0.8428, 0.03729, 0.8315, 0.3033, 0.8428, 0.3033, 0.8241, 0.3064, 0.8241, 0.3065, 0.8428, 0.2368, 0.8428, 0.2368, 0.8241, 0.2399, 0.8241, 0.24, 0.8428, 0.1703, 0.8428, 0.1703, 0.8241, 0.1734, 0.8241, 0.1735, 0.8428, 0.1038, 0.8428, 0.1038, 0.8241, 0.1069, 0.8241, 0.107, 0.8428, 0.3697, 0.937, 0.3697, 0.9213, 0.375, 0.9213, 0.3753, 0.937, 0.03989, 0.9244, 0.04005, 0.937, 0.03729, 0.937, 0.03729, 0.9275, 0.3033, 0.937, 0.3033, 0.9213, 0.3085, 0.9213, 0.3088, 0.937, 0.2368, 0.937, 0.2368, 0.9213, 0.242, 0.9213, 0.2423, 0.937, 0.1703, 0.937, 0.1703, 0.9213, 0.1755, 0.9213, 0.1758, 0.937, 0.1038, 0.937, 0.1038, 0.9213, 0.109, 0.9213, 0.1093, 0.937, 0.02645, 0.03547, 0.02645, 0.2074, 0.02476, 0.2074, 0.02476, 0.03547, 0.8153, 0.2074, 0.8153, 0.03547, 0.8187, 0.03547, 0.8187, 0.2074, 0.1829, 0.03547, 0.1829, 0.2074, 0.1795, 0.2074, 0.1795, 0.03547, 0.8153, 0.4833, 0.8153, 0.4207, 0.8197, 0.4207, 0.8197, 0.4833, 0.02695, 0.4207, 0.02695, 0.4833, 0.02476, 0.4833, 0.02476, 0.4207, 0.02647, 0.2376, 0.02691, 0.3967, 0.02476, 0.3967, 0.02476, 0.242, 0.8153, 0.3967, 0.8153, 0.2332, 0.8188, 0.2332, 0.8196, 0.3967, 0.1829, 0.4207, 0.1829, 0.4833, 0.1785, 0.4833, 0.1785, 0.4207, 0.1829, 0.2332, 0.1829, 0.3967, 0.1786, 0.3967, 0.1795, 0.2332, 0.6572, 0.2074, 0.6572, 0.03547, 0.6606, 0.03547, 0.6606, 0.2074, 0.6572, 0.4833, 0.6572, 0.4207, 0.6616, 0.4207, 0.6616, 0.4833, 0.6572, 0.3967, 0.6572, 0.2332, 0.6607, 0.2332, 0.6615, 0.3967, 0.4991, 0.2074, 0.4991, 0.03547, 0.5025, 0.03547, 0.5025, 0.2074, 0.4991, 0.4833, 0.4991, 0.4207, 0.5035, 0.4207, 0.5035, 0.4833, 0.4991, 0.3967, 0.4991, 0.2332, 0.5025, 0.2332, 0.5034, 0.3967, 0.341, 0.2074, 0.341, 0.03547, 0.3444, 0.03547, 0.3444, 0.2074, 0.341, 0.4833, 0.341, 0.4207, 0.3454, 0.4207, 0.3454, 0.4833, 0.341, 0.3967, 0.341, 0.2332, 0.3444, 0.2332, 0.3453, 0.3967, 0.3697, 0.6483, 0.3697, 0.5366, 0.3738, 0.5366, 0.3738, 0.6483, 0.03934, 0.5366, 0.03934, 0.6483, 0.03729, 0.6483, 0.03729, 0.5366, 0.8503, 0.5316, 0.7838, 0.6468, 0.7784, 0.6436, 0.8449, 0.5285, 0.6651, 0.6467, 0.5987, 0.5315, 0.6041, 0.5284, 0.6705, 0.6436, 0.9761, 0.7496, 0.8431, 0.7496, 0.8431, 0.7433, 0.9761, 0.7434, 0.3033, 0.6483, 0.3033, 0.5366, 0.3074, 0.5366, 0.3074, 0.6483, 0.1038, 0.5366, 0.1038, 0.6483, 0.09968, 0.6483, 0.09968, 0.5366, 0.8502, 0.9675, 0.7837, 0.8523, 0.7892, 0.8492, 0.8556, 0.9644, 0.2368, 0.6483, 0.2368, 0.5366, 0.2409, 0.5366, 0.2409, 0.6483, 0.6057, 0.7495, 0.4727, 0.7494, 0.4727, 0.7432, 0.6057, 0.7432, 0.1703, 0.6483, 0.1703, 0.5366, 0.1744, 0.5366, 0.1744, 0.6483, 0.665, 0.8523, 0.5985, 0.9675, 0.5931, 0.9643, 0.6596, 0.8492, 0.3697, 0.8241, 0.3697, 0.7062, 0.3729, 0.7062, 0.3729, 0.8241, 0.03887, 0.7062, 0.03887, 0.8241, 0.03729, 0.8241, 0.03729, 0.7062, 0.3033, 0.6881, 0.3033, 0.6483, 0.3074, 0.6483, 0.3065, 0.6881, 0.3697, 0.6483, 0.3697, 0.6881, 0.3665, 0.6881, 0.3656, 0.6483, 0.03934, 0.6483, 0.03892, 0.6857, 0.03729, 0.6833, 0.03729, 0.6483, 0.3033, 0.8241, 0.3033, 0.7062, 0.3064, 0.7062, 0.3064, 0.8241, 0.1038, 0.7062, 0.1038, 0.8241, 0.1006, 0.8241, 0.1006, 0.7062, 0.1038, 0.6483, 0.1038, 0.6881, 0.1005, 0.6881, 0.09968, 0.6483, 0.2368, 0.8241, 0.2368, 0.7062, 0.2399, 0.7062, 0.2399, 0.8241, 0.2368, 0.6881, 0.2368, 0.6483, 0.2409, 0.6483, 0.24, 0.6881, 0.1703, 0.8241, 0.1703, 0.7062, 0.1734, 0.7062, 0.1734, 0.8241, 0.1703, 0.6881, 0.1703, 0.6483, 0.1744, 0.6483, 0.1735, 0.6881, 0.3697, 0.9617, 0.3697, 0.937, 0.3753, 0.937, 0.3753, 0.9617, 0.04005, 0.937, 0.04005, 0.9617, 0.03729, 0.9617, 0.03729, 0.937, 0.3697, 0.8428, 0.3697, 0.9213, 0.3645, 0.9213, 0.3665, 0.8428, 0.3033, 0.9213, 0.3033, 0.8428, 0.3065, 0.8428, 0.3085, 0.9213, 0.03892, 0.8453, 0.03989, 0.9213, 0.03729, 0.9213, 0.03729, 0.8479, 0.3033, 0.9617, 0.3033, 0.937, 0.3088, 0.937, 0.3088, 0.9617, 0.1038, 0.937, 0.1038, 0.9617, 0.09826, 0.9617, 0.09826, 0.937, 0.1038, 0.8428, 0.1038, 0.9213, 0.09857, 0.9213, 0.1005, 0.8428, 0.2368, 0.9617, 0.2368, 0.937, 0.2423, 0.937, 0.2423, 0.9617, 0.2368, 0.9213, 0.2368, 0.8428, 0.24, 0.8428, 0.242, 0.9213, 0.1703, 0.9617, 0.1703, 0.937, 0.1758, 0.937, 0.1758, 0.9617, 0.1703, 0.9213, 0.1703, 0.8428, 0.1735, 0.8428, 0.1755, 0.9213, 0.3738, 0.6483, 0.4321, 0.6483, 0.433, 0.6881, 0.373, 0.6881, 0.1651, 0.9213, 0.167, 0.8428, 0.1703, 0.8428, 0.1703, 0.9213, 0.1648, 0.9617, 0.1648, 0.937, 0.1703, 0.937, 0.1703, 0.9617, 0.167, 0.6881, 0.1662, 0.6483, 0.1703, 0.6483, 0.1703, 0.6881, 0.1671, 0.8241, 0.1671, 0.7062, 0.1703, 0.7062, 0.1703, 0.8241, 0.6705, 0.8554, 0.6039, 0.9706, 0.5985, 0.9675, 0.665, 0.8523, 0.1662, 0.6483, 0.1662, 0.5366, 0.1703, 0.5366, 0.1703, 0.6483, 0.3367, 0.3967, 0.3376, 0.2332, 0.341, 0.2332, 0.341, 0.3967, 0.3366, 0.4833, 0.3366, 0.4207, 0.341, 0.4207, 0.341, 0.4833, 0.3376, 0.2074, 0.3376, 0.03547, 0.341, 0.03547, 0.341, 0.2074, 0.1648, 0.937, 0.1651, 0.9213, 0.1703, 0.9213, 0.1703, 0.937, 0.167, 0.8428, 0.1671, 0.8241, 0.1703, 0.8241, 0.1703, 0.8428, 0.1671, 0.7062, 0.167, 0.6881, 0.1703, 0.6881, 0.1703, 0.7062, 0.6731, 0.8509, 0.6705, 0.8554, 0.665, 0.8523, 0.6676, 0.8478, 0.335, 0.4947, 0.3366, 0.4833, 0.3385, 0.4855, 0.3372, 0.4947, 0.3366, 0.4207, 0.3367, 0.3967, 0.341, 0.3967, 0.341, 0.4207, 0.3376, 0.2332, 0.3376, 0.2074, 0.341, 0.2074, 0.341, 0.2332, 0.3376, 0.03547, 0.3364, 0.02224, 0.341, 0.02224, 0.341, 0.03547, 0.107, 0.8428, 0.109, 0.9213, 0.1038, 0.9213, 0.1038, 0.8428, 0.1093, 0.937, 0.1093, 0.9617, 0.1038, 0.9617, 0.1038, 0.937, 0.1079, 0.6483, 0.107, 0.6881, 0.1038, 0.6881, 0.1038, 0.6483, 0.1069, 0.7062, 0.1069, 0.8241, 0.1038, 0.8241, 0.1038, 0.7062, 0.8448, 0.9707, 0.7783, 0.8555, 0.7837, 0.8523, 0.8502, 0.9675, 0.1079, 0.5366, 0.1079, 0.6483, 0.1038, 0.6483, 0.1038, 0.5366, 0.1863, 0.2332, 0.1872, 0.3967, 0.1829, 0.3967, 0.1829, 0.2332, 0.1873, 0.4207, 0.1873, 0.4833, 0.1829, 0.4833, 0.1829, 0.4207, 0.1863, 0.03547, 0.1863, 0.2074, 0.1829, 0.2074, 0.1829, 0.03547, 0.09826, 0.937, 0.09857, 0.9213, 0.1038, 0.9213, 0.1038, 0.937, 0.1005, 0.8428, 0.1006, 0.8241, 0.1038, 0.8241, 0.1038, 0.8428, 0.1006, 0.7062, 0.1005, 0.6881, 0.1038, 0.6881, 0.1038, 0.7062, 0.7866, 0.8447, 0.7892, 0.8492, 0.7837, 0.8523, 0.7811, 0.8478, 0.1769, 0.4947, 0.1785, 0.4833, 0.1804, 0.4855, 0.1791, 0.4947, 0.1785, 0.4207, 0.1786, 0.3967, 0.1829, 0.3967, 0.1829, 0.4207, 0.1795, 0.2332, 0.1795, 0.2074, 0.1829, 0.2074, 0.1829, 0.2332, 0.1795, 0.03547, 0.1783, 0.02224, 0.1829, 0.02224, 0.1829, 0.03547, 0.04056, 0.8428, 0.0425, 0.9213, 0.03989, 0.9213, 0.03892, 0.8453, 0.04281, 0.937, 0.04281, 0.9617, 0.04005, 0.9617, 0.04005, 0.937, 0.04139, 0.6483, 0.04056, 0.6881, 0.03892, 0.6857, 0.03934, 0.6483, 0.04044, 0.7062, 0.04044, 0.8241, 0.03887, 0.8241, 0.03887, 0.7062, 0.9761, 0.7559, 0.8431, 0.7558, 0.8431, 0.7496, 0.9761, 0.7496, 0.04139, 0.5366, 0.04139, 0.6483, 0.03934, 0.6483, 0.03934, 0.5366, 0.02819, 0.2332, 0.02906, 0.3967, 0.02691, 0.3967, 0.02647, 0.2376, 0.02915, 0.4207, 0.02915, 0.4833, 0.02695, 0.4833, 0.02695, 0.4207, 0.02813, 0.03547, 0.02813, 0.2074, 0.02645, 0.2074, 0.02645, 0.03547, 0.0425, 0.9213, 0.04281, 0.937, 0.04005, 0.937, 0.03989, 0.9244, 0.04044, 0.8241, 0.04056, 0.8428, 0.03892, 0.8428, 0.03887, 0.8278, 0.04056, 0.6881, 0.04044, 0.7062, 0.03887, 0.7026, 0.03892, 0.6881, 0.8431, 0.7558, 0.8379, 0.7558, 0.8379, 0.7496, 0.8431, 0.7496, 0.02915, 0.4833, 0.03073, 0.4947, 0.02854, 0.4947, 0.02727, 0.4855, 0.02906, 0.3967, 0.02915, 0.4207, 0.02695, 0.4207, 0.02691, 0.4015, 0.02813, 0.2074, 0.02819, 0.2332, 0.02647, 0.2332, 0.02645, 0.2125, 0.02935, 0.02224, 0.02813, 0.03547, 0.02669, 0.03285, 0.02766, 0.02224, 0.373, 0.8428, 0.375, 0.9213, 0.3697, 0.9213, 0.3697, 0.8428, 0.3642, 0.9617, 0.3642, 0.937, 0.3697, 0.937, 0.3697, 0.9617, 0.3738, 0.6483, 0.373, 0.6881, 0.3697, 0.6881, 0.3697, 0.6483, 0.3666, 0.8241, 0.3666, 0.7062, 0.3697, 0.7062, 0.3697, 0.8241, 0.8558, 0.5347, 0.7892, 0.6499, 0.7838, 0.6468, 0.8503, 0.5316, 0.3656, 0.6483, 0.3656, 0.5366, 0.3697, 0.5366, 0.3697, 0.6483, 0.811, 0.3967, 0.8119, 0.2332, 0.8153, 0.2332, 0.8153, 0.3967, 0.811, 0.4833, 0.811, 0.4207, 0.8153, 0.4207, 0.8153, 0.4833, 0.812, 0.2074, 0.812, 0.03547, 0.8153, 0.03547, 0.8153, 0.2074, 0.3642, 0.937, 0.3645, 0.9213, 0.3697, 0.9213, 0.3697, 0.937, 0.3665, 0.8428, 0.3666, 0.8241, 0.3697, 0.8241, 0.3697, 0.8428, 0.3666, 0.7062, 0.3665, 0.6881, 0.3697, 0.6881, 0.3697, 0.7062, 0.7758, 0.6481, 0.7784, 0.6436, 0.7838, 0.6468, 0.7812, 0.6513, 0.8094, 0.4947, 0.811, 0.4833, 0.8128, 0.4855, 0.8116, 0.4947, 0.811, 0.4207, 0.811, 0.3967, 0.8153, 0.3967, 0.8153, 0.4207, 0.8119, 0.2332, 0.812, 0.2074, 0.8153, 0.2074, 0.8153, 0.2332, 0.812, 0.03547, 0.8108, 0.02224, 0.8153, 0.02224, 0.8153, 0.03547, 0.2977, 0.9617, 0.2977, 0.937, 0.3033, 0.937, 0.3033, 0.9617, 0.298, 0.9213, 0.3, 0.8428, 0.3033, 0.8428, 0.3033, 0.9213, 0.3001, 0.8241, 0.3001, 0.7062, 0.3033, 0.7062, 0.3033, 0.8241, 0.3, 0.6881, 0.2992, 0.6483, 0.3033, 0.6483, 0.3033, 0.6881, 0.2992, 0.6483, 0.2992, 0.5366, 0.3033, 0.5366, 0.3033, 0.6483, 0.6597, 0.6498, 0.5932, 0.5346, 0.5987, 0.5315, 0.6651, 0.6467, 0.6529, 0.3967, 0.6538, 0.2332, 0.6572, 0.2332, 0.6572, 0.3967, 0.6528, 0.4833, 0.6528, 0.4207, 0.6572, 0.4207, 0.6572, 0.4833, 0.6539, 0.2074, 0.6539, 0.03547, 0.6572, 0.03547, 0.6572, 0.2074, 0.2977, 0.937, 0.298, 0.9213, 0.3033, 0.9213, 0.3033, 0.937, 0.3, 0.8428, 0.3001, 0.8241, 0.3033, 0.8241, 0.3033, 0.8428, 0.3001, 0.7062, 0.3, 0.6881, 0.3033, 0.6881, 0.3033, 0.7062, 0.6623, 0.6544, 0.6597, 0.6498, 0.6651, 0.6467, 0.6677, 0.6512, 0.6513, 0.4947, 0.6528, 0.4833, 0.6547, 0.4855, 0.6535, 0.4947, 0.6528, 0.4207, 0.6529, 0.3967, 0.6572, 0.3967, 0.6572, 0.4207, 0.6538, 0.2332, 0.6539, 0.2074, 0.6572, 0.2074, 0.6572, 0.2332, 0.6539, 0.03547, 0.6526, 0.02224, 0.6572, 0.02224, 0.6572, 0.03547, 0.2316, 0.9213, 0.2335, 0.8428, 0.2368, 0.8428, 0.2368, 0.9213, 0.2312, 0.9617, 0.2312, 0.937, 0.2368, 0.937, 0.2368, 0.9617, 0.2335, 0.6881, 0.2327, 0.6483, 0.2368, 0.6483, 0.2368, 0.6881, 0.2336, 0.8241, 0.2336, 0.7062, 0.2368, 0.7062, 0.2368, 0.8241, 0.6057, 0.7557, 0.4727, 0.7557, 0.4727, 0.7494, 0.6057, 0.7495, 0.2327, 0.6483, 0.2327, 0.5366, 0.2368, 0.5366, 0.2368, 0.6483, 0.4948, 0.3967, 0.4957, 0.2332, 0.4991, 0.2332, 0.4991, 0.3967, 0.4947, 0.4833, 0.4947, 0.4207, 0.4991, 0.4207, 0.4991, 0.4833, 0.4957, 0.2074, 0.4957, 0.03547, 0.4991, 0.03547, 0.4991, 0.2074, 0.2312, 0.937, 0.2316, 0.9213, 0.2368, 0.9213, 0.2368, 0.937, 0.2335, 0.8428, 0.2336, 0.8241, 0.2368, 0.8241, 0.2368, 0.8428, 0.2336, 0.7062, 0.2335, 0.6881, 0.2368, 0.6881, 0.2368, 0.7062, 0.6109, 0.7557, 0.6057, 0.7557, 0.6057, 0.7495, 0.6109, 0.7495, 0.4931, 0.4947, 0.4947, 0.4833, 0.4966, 0.4855, 0.4953, 0.4947, 0.4947, 0.4207, 0.4948, 0.3967, 0.4991, 0.3967, 0.4991, 0.4207, 0.4957, 0.2332, 0.4957, 0.2074, 0.4991, 0.2074, 0.4991, 0.2332, 0.4957, 0.03547, 0.4945, 0.02224, 0.4991, 0.02224, 0.4991, 0.03547])
me_cylinder.materials.append(mat_material)
me_cylinder.use_remesh_preserve_volume = False
me_cylinder.use_remesh_preserve_attributes = False
me_cylinder.use_mirror_vertex_groups = False
me_cylinder.update()

# ---- objects
ob_cylinder = bpy.data.objects.new('Cylinder', me_cylinder)

# ---- transforms, parenting, visibility, modifiers, constraints
ob_cylinder.location = (0.0, 0.0, 0.3)
ob_cylinder.rotation_euler = (0.0, 0.0, 0.5236)
ob_cylinder.lineart.crease_threshold = 0.0

# ---- collection membership
col_collection_1.objects.link(ob_cylinder)

# ---- scene / render settings (as saved in the file)
scene.frame_start = 1; scene.frame_end = 250; scene.frame_set(1)
scene.render.engine = 'CYCLES'
scene.render.resolution_percentage = 50
scene.render.dither_intensity = 0.0
scene.cycles.use_denoising = False
scene.cycles.samples = 512
scene.cycles.sampling_pattern = 'TABULATED_SOBOL'
scene.cycles.use_adaptive_sampling = False
scene.cycles.use_light_tree = False
scene.cycles.blur_glossy = 0.0
scene.cycles.sample_clamp_indirect = 0.0
scene.cycles.bake_type = 'AO'
scene.view_settings.view_transform = 'Standard'
bpy.context.view_layer.update()

# ---- added for rendering (the .blend has no active camera and no usable light): camera, sun
cam_auto = bpy.data.cameras.new('AutoCamera')
cam_auto.lens = 50.0
cam_auto.sensor_width = 36.0
cam_auto.clip_end = 1000.0
ob_auto_camera = bpy.data.objects.new('AutoCamera', cam_auto)
scene.collection.objects.link(ob_auto_camera)
ob_auto_camera.location = (10.0343, -12.0412, 8.72747)
ob_auto_camera.rotation_euler = (1.09748, -7.21219e-08, 0.694738)
scene.camera = ob_auto_camera
light_auto_sun = bpy.data.lights.new('AutoSun', 'SUN')
light_auto_sun.energy = 3.0
light_auto_sun.angle = 0.0523599
ob_auto_sun = bpy.data.objects.new('AutoSun', light_auto_sun)
scene.collection.objects.link(ob_auto_sun)
ob_auto_sun.rotation_euler = (0.872665, 0.174533, 0.523599)
bpy.context.view_layer.update()
